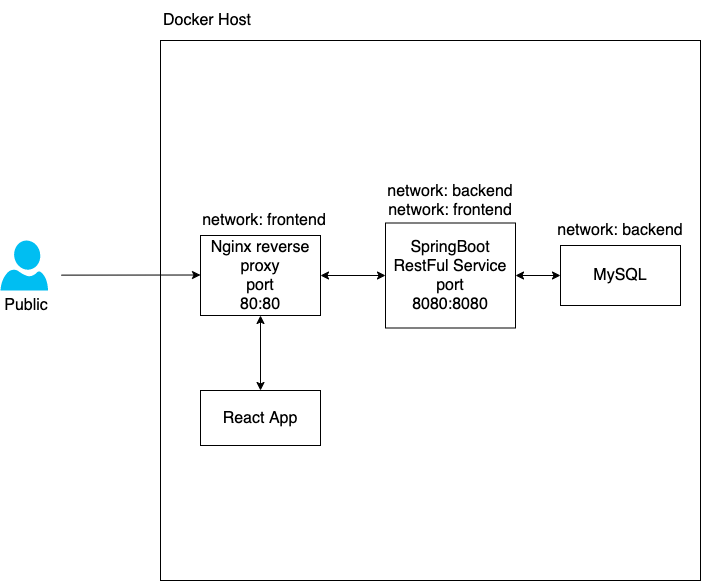

The diagram above was exported from draw.io. Its source (the exported page's mxGraphModel, read from the mxfile embedded in the PNG):
<mxGraphModel dx="1298" dy="770" grid="1" gridSize="10" guides="1" tooltips="1" connect="1" arrows="1" fold="1" page="1" pageScale="1" pageWidth="827" pageHeight="1169" math="0" shadow="0">
  <root>
    <mxCell id="0" />
    <mxCell id="1" parent="0" />
    <mxCell id="v4QvG6U4LL1MSbX7vMEt-1" value="" style="whiteSpace=wrap;html=1;aspect=fixed;" vertex="1" parent="1">
      <mxGeometry x="240" y="130" width="540" height="540" as="geometry" />
    </mxCell>
    <mxCell id="v4QvG6U4LL1MSbX7vMEt-3" value="Docker Host" style="text;html=1;strokeColor=none;fillColor=none;align=center;verticalAlign=middle;whiteSpace=wrap;rounded=0;fontSize=16;" vertex="1" parent="1">
      <mxGeometry x="224" y="90" width="126" height="40" as="geometry" />
    </mxCell>
    <mxCell id="v4QvG6U4LL1MSbX7vMEt-4" value="" style="verticalLabelPosition=bottom;html=1;verticalAlign=top;align=center;strokeColor=none;fillColor=#00BEF2;shape=mxgraph.azure.user;fontSize=16;" vertex="1" parent="1">
      <mxGeometry x="80" y="330" width="47.5" height="50" as="geometry" />
    </mxCell>
    <mxCell id="v4QvG6U4LL1MSbX7vMEt-5" value="Public" style="text;html=1;strokeColor=none;fillColor=none;align=center;verticalAlign=middle;whiteSpace=wrap;rounded=0;fontSize=16;" vertex="1" parent="1">
      <mxGeometry x="85.75" y="385" width="40" height="20" as="geometry" />
    </mxCell>
    <mxCell id="v4QvG6U4LL1MSbX7vMEt-6" value="" style="endArrow=classic;html=1;fontSize=16;entryX=-0.004;entryY=0.382;entryDx=0;entryDy=0;entryPerimeter=0;" edge="1" parent="1">
      <mxGeometry width="50" height="50" relative="1" as="geometry">
        <mxPoint x="140.96" y="364.62" as="sourcePoint" />
        <mxPoint x="279.99999999999994" y="364.5000000000001" as="targetPoint" />
      </mxGeometry>
    </mxCell>
    <mxCell id="v4QvG6U4LL1MSbX7vMEt-10" value="Nginx reverse proxy&lt;br&gt;port&lt;br&gt;80:80" style="rounded=0;whiteSpace=wrap;html=1;glass=0;sketch=0;fontSize=16;" vertex="1" parent="1">
      <mxGeometry x="280" y="325" width="120" height="80" as="geometry" />
    </mxCell>
    <mxCell id="v4QvG6U4LL1MSbX7vMEt-11" value="React App" style="rounded=0;whiteSpace=wrap;html=1;glass=0;sketch=0;fontSize=16;" vertex="1" parent="1">
      <mxGeometry x="280" y="480" width="120" height="55" as="geometry" />
    </mxCell>
    <mxCell id="v4QvG6U4LL1MSbX7vMEt-12" value="SpringBoot&lt;br&gt;RestFul Service&lt;br&gt;port&lt;br&gt;8080:8080" style="rounded=0;whiteSpace=wrap;html=1;glass=0;sketch=0;fontSize=16;" vertex="1" parent="1">
      <mxGeometry x="465" y="312.5" width="130" height="105" as="geometry" />
    </mxCell>
    <mxCell id="v4QvG6U4LL1MSbX7vMEt-13" value="MySQL" style="rounded=0;whiteSpace=wrap;html=1;glass=0;sketch=0;fontSize=16;" vertex="1" parent="1">
      <mxGeometry x="640" y="335" width="120" height="60" as="geometry" />
    </mxCell>
    <mxCell id="v4QvG6U4LL1MSbX7vMEt-16" value="" style="endArrow=classic;startArrow=classic;html=1;fontSize=16;exitX=1;exitY=0.5;exitDx=0;exitDy=0;entryX=0;entryY=0.5;entryDx=0;entryDy=0;" edge="1" parent="1" source="v4QvG6U4LL1MSbX7vMEt-10" target="v4QvG6U4LL1MSbX7vMEt-12">
      <mxGeometry width="50" height="50" relative="1" as="geometry">
        <mxPoint x="390" y="380" as="sourcePoint" />
        <mxPoint x="440" y="330" as="targetPoint" />
      </mxGeometry>
    </mxCell>
    <mxCell id="v4QvG6U4LL1MSbX7vMEt-17" value="" style="endArrow=classic;startArrow=classic;html=1;fontSize=16;exitX=1;exitY=0.5;exitDx=0;exitDy=0;entryX=0;entryY=0.5;entryDx=0;entryDy=0;" edge="1" parent="1" source="v4QvG6U4LL1MSbX7vMEt-12" target="v4QvG6U4LL1MSbX7vMEt-13">
      <mxGeometry width="50" height="50" relative="1" as="geometry">
        <mxPoint x="410" y="375" as="sourcePoint" />
        <mxPoint x="480" y="375" as="targetPoint" />
      </mxGeometry>
    </mxCell>
    <mxCell id="v4QvG6U4LL1MSbX7vMEt-18" value="" style="endArrow=classic;startArrow=classic;html=1;fontSize=16;exitX=0.5;exitY=1;exitDx=0;exitDy=0;" edge="1" parent="1" source="v4QvG6U4LL1MSbX7vMEt-10" target="v4QvG6U4LL1MSbX7vMEt-11">
      <mxGeometry width="50" height="50" relative="1" as="geometry">
        <mxPoint x="410" y="375" as="sourcePoint" />
        <mxPoint x="480" y="375" as="targetPoint" />
      </mxGeometry>
    </mxCell>
    <mxCell id="v4QvG6U4LL1MSbX7vMEt-19" value="network: backend&lt;br&gt;network: frontend" style="text;html=1;strokeColor=none;fillColor=none;align=center;verticalAlign=middle;whiteSpace=wrap;rounded=0;glass=0;sketch=0;fontSize=16;" vertex="1" parent="1">
      <mxGeometry x="460" y="280" width="140" height="20" as="geometry" />
    </mxCell>
    <mxCell id="v4QvG6U4LL1MSbX7vMEt-20" value="network: backend" style="text;html=1;strokeColor=none;fillColor=none;align=center;verticalAlign=middle;whiteSpace=wrap;rounded=0;glass=0;sketch=0;fontSize=16;" vertex="1" parent="1">
      <mxGeometry x="630" y="310" width="140" height="20" as="geometry" />
    </mxCell>
    <mxCell id="v4QvG6U4LL1MSbX7vMEt-21" value="network: frontend" style="text;html=1;strokeColor=none;fillColor=none;align=center;verticalAlign=middle;whiteSpace=wrap;rounded=0;glass=0;sketch=0;fontSize=16;" vertex="1" parent="1">
      <mxGeometry x="274" y="300" width="140" height="20" as="geometry" />
    </mxCell>
  </root>
</mxGraphModel>